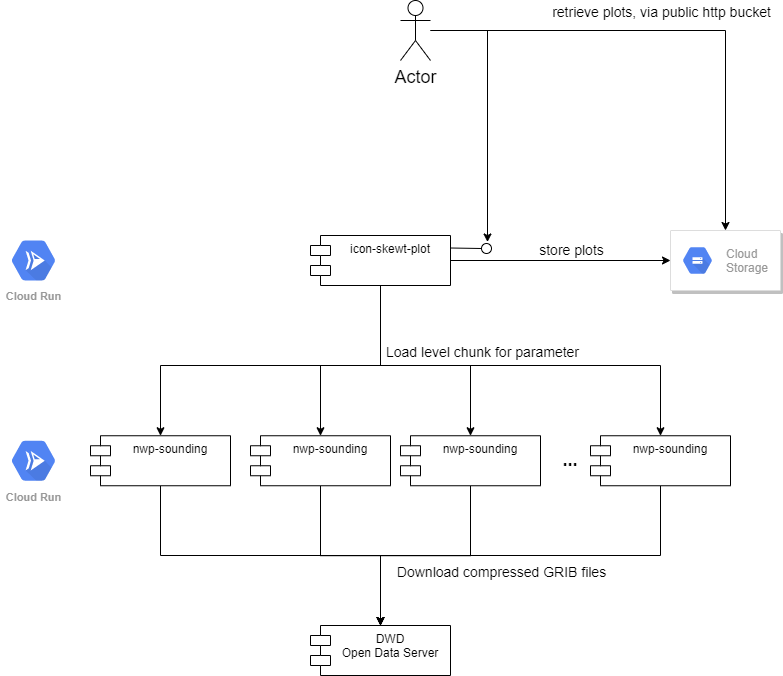

The diagram above was exported from draw.io. Its source (the exported page's mxGraphModel, read from the mxfile embedded in the PNG):
<mxGraphModel dx="954" dy="683" grid="1" gridSize="10" guides="1" tooltips="1" connect="1" arrows="1" fold="1" page="1" pageScale="1" pageWidth="1169" pageHeight="827" math="0" shadow="0">
  <root>
    <mxCell id="0" />
    <mxCell id="1" parent="0" />
    <mxCell id="UHDot6W4ediahiieSiaI-1" value="Cloud Run" style="html=1;fillColor=#5184F3;strokeColor=none;verticalAlign=top;labelPosition=center;verticalLabelPosition=bottom;align=center;spacingTop=-6;fontSize=11;fontStyle=1;fontColor=#999999;shape=mxgraph.gcp2.hexIcon;prIcon=cloud_run" vertex="1" parent="1">
      <mxGeometry x="70" y="521" width="66" height="58.5" as="geometry" />
    </mxCell>
    <mxCell id="UHDot6W4ediahiieSiaI-14" style="edgeStyle=orthogonalEdgeStyle;rounded=0;orthogonalLoop=1;jettySize=auto;html=1;fontSize=18;" edge="1" parent="1" source="UHDot6W4ediahiieSiaI-2" target="UHDot6W4ediahiieSiaI-9">
      <mxGeometry relative="1" as="geometry">
        <Array as="points">
          <mxPoint x="450" y="455" />
          <mxPoint x="230" y="455" />
        </Array>
      </mxGeometry>
    </mxCell>
    <mxCell id="UHDot6W4ediahiieSiaI-15" style="edgeStyle=orthogonalEdgeStyle;rounded=0;orthogonalLoop=1;jettySize=auto;html=1;entryX=0.5;entryY=0;entryDx=0;entryDy=0;fontSize=18;" edge="1" parent="1" source="UHDot6W4ediahiieSiaI-2" target="UHDot6W4ediahiieSiaI-10">
      <mxGeometry relative="1" as="geometry">
        <Array as="points">
          <mxPoint x="450" y="455" />
          <mxPoint x="390" y="455" />
        </Array>
      </mxGeometry>
    </mxCell>
    <mxCell id="UHDot6W4ediahiieSiaI-16" style="edgeStyle=orthogonalEdgeStyle;rounded=0;orthogonalLoop=1;jettySize=auto;html=1;entryX=0.5;entryY=0;entryDx=0;entryDy=0;fontSize=18;" edge="1" parent="1" source="UHDot6W4ediahiieSiaI-2" target="UHDot6W4ediahiieSiaI-11">
      <mxGeometry relative="1" as="geometry">
        <Array as="points">
          <mxPoint x="450" y="455" />
          <mxPoint x="540" y="455" />
        </Array>
      </mxGeometry>
    </mxCell>
    <mxCell id="UHDot6W4ediahiieSiaI-17" style="edgeStyle=orthogonalEdgeStyle;rounded=0;orthogonalLoop=1;jettySize=auto;html=1;entryX=0.5;entryY=0;entryDx=0;entryDy=0;fontSize=18;" edge="1" parent="1" source="UHDot6W4ediahiieSiaI-2" target="UHDot6W4ediahiieSiaI-13">
      <mxGeometry relative="1" as="geometry">
        <Array as="points">
          <mxPoint x="450" y="455" />
          <mxPoint x="730" y="455" />
        </Array>
      </mxGeometry>
    </mxCell>
    <mxCell id="UHDot6W4ediahiieSiaI-35" value="Load level chunk for parameter" style="text;html=1;align=center;verticalAlign=middle;resizable=0;points=[];labelBackgroundColor=#ffffff;fontSize=14;" vertex="1" connectable="0" parent="UHDot6W4ediahiieSiaI-17">
      <mxGeometry x="-0.6421" y="57" relative="1" as="geometry">
        <mxPoint x="44" y="-12" as="offset" />
      </mxGeometry>
    </mxCell>
    <mxCell id="UHDot6W4ediahiieSiaI-27" style="edgeStyle=orthogonalEdgeStyle;rounded=0;orthogonalLoop=1;jettySize=auto;html=1;fontSize=18;" edge="1" parent="1" source="UHDot6W4ediahiieSiaI-2" target="UHDot6W4ediahiieSiaI-24">
      <mxGeometry relative="1" as="geometry" />
    </mxCell>
    <mxCell id="UHDot6W4ediahiieSiaI-32" value="store plots" style="text;html=1;align=center;verticalAlign=middle;resizable=0;points=[];labelBackgroundColor=#ffffff;fontSize=14;fontStyle=0" vertex="1" connectable="0" parent="UHDot6W4ediahiieSiaI-27">
      <mxGeometry x="-0.3045" y="-3" relative="1" as="geometry">
        <mxPoint x="43" y="-15" as="offset" />
      </mxGeometry>
    </mxCell>
    <mxCell id="UHDot6W4ediahiieSiaI-2" value="icon-skewt-plot" style="shape=module;align=left;spacingLeft=20;align=center;verticalAlign=top;" vertex="1" parent="1">
      <mxGeometry x="380" y="325" width="140" height="50" as="geometry" />
    </mxCell>
    <mxCell id="UHDot6W4ediahiieSiaI-3" value="" style="rounded=0;orthogonalLoop=1;jettySize=auto;html=1;endArrow=none;endFill=0;entryX=1;entryY=0.25;entryDx=0;entryDy=0;" edge="1" target="UHDot6W4ediahiieSiaI-2" parent="1" source="UHDot6W4ediahiieSiaI-5">
      <mxGeometry relative="1" as="geometry">
        <mxPoint x="230" y="320" as="targetPoint" />
      </mxGeometry>
    </mxCell>
    <mxCell id="UHDot6W4ediahiieSiaI-5" value="" style="ellipse;whiteSpace=wrap;html=1;fontFamily=Helvetica;fontSize=12;fontColor=#000000;align=center;strokeColor=#000000;fillColor=#ffffff;points=[];aspect=fixed;resizable=0;direction=west;" vertex="1" parent="1">
      <mxGeometry x="551" y="333" width="10" height="10" as="geometry" />
    </mxCell>
    <mxCell id="UHDot6W4ediahiieSiaI-7" value="Cloud Run" style="html=1;fillColor=#5184F3;strokeColor=none;verticalAlign=top;labelPosition=center;verticalLabelPosition=bottom;align=center;spacingTop=-6;fontSize=11;fontStyle=1;fontColor=#999999;shape=mxgraph.gcp2.hexIcon;prIcon=cloud_run" vertex="1" parent="1">
      <mxGeometry x="70" y="320.75" width="66" height="58.5" as="geometry" />
    </mxCell>
    <mxCell id="UHDot6W4ediahiieSiaI-20" style="edgeStyle=orthogonalEdgeStyle;rounded=0;orthogonalLoop=1;jettySize=auto;html=1;fontSize=18;" edge="1" parent="1" source="UHDot6W4ediahiieSiaI-9" target="UHDot6W4ediahiieSiaI-18">
      <mxGeometry relative="1" as="geometry">
        <Array as="points">
          <mxPoint x="230" y="645" />
          <mxPoint x="450" y="645" />
        </Array>
      </mxGeometry>
    </mxCell>
    <mxCell id="UHDot6W4ediahiieSiaI-9" value="nwp-sounding" style="shape=module;align=left;spacingLeft=20;align=center;verticalAlign=top;" vertex="1" parent="1">
      <mxGeometry x="160" y="525.25" width="140" height="50" as="geometry" />
    </mxCell>
    <mxCell id="UHDot6W4ediahiieSiaI-21" style="edgeStyle=orthogonalEdgeStyle;rounded=0;orthogonalLoop=1;jettySize=auto;html=1;entryX=0.5;entryY=0;entryDx=0;entryDy=0;fontSize=18;" edge="1" parent="1" source="UHDot6W4ediahiieSiaI-10" target="UHDot6W4ediahiieSiaI-18">
      <mxGeometry relative="1" as="geometry" />
    </mxCell>
    <mxCell id="UHDot6W4ediahiieSiaI-10" value="nwp-sounding" style="shape=module;align=left;spacingLeft=20;align=center;verticalAlign=top;" vertex="1" parent="1">
      <mxGeometry x="320" y="525.25" width="140" height="50" as="geometry" />
    </mxCell>
    <mxCell id="UHDot6W4ediahiieSiaI-22" style="edgeStyle=orthogonalEdgeStyle;rounded=0;orthogonalLoop=1;jettySize=auto;html=1;entryX=0.5;entryY=0;entryDx=0;entryDy=0;fontSize=18;" edge="1" parent="1" source="UHDot6W4ediahiieSiaI-11" target="UHDot6W4ediahiieSiaI-18">
      <mxGeometry relative="1" as="geometry" />
    </mxCell>
    <mxCell id="UHDot6W4ediahiieSiaI-11" value="nwp-sounding" style="shape=module;align=left;spacingLeft=20;align=center;verticalAlign=top;" vertex="1" parent="1">
      <mxGeometry x="470" y="525.25" width="140" height="50" as="geometry" />
    </mxCell>
    <mxCell id="UHDot6W4ediahiieSiaI-12" value="..." style="text;html=1;strokeColor=none;fillColor=none;align=center;verticalAlign=middle;whiteSpace=wrap;rounded=0;fontStyle=1;fontSize=18;" vertex="1" parent="1">
      <mxGeometry x="620" y="540.25" width="40" height="20" as="geometry" />
    </mxCell>
    <mxCell id="UHDot6W4ediahiieSiaI-23" style="edgeStyle=orthogonalEdgeStyle;rounded=0;orthogonalLoop=1;jettySize=auto;html=1;entryX=0.5;entryY=0;entryDx=0;entryDy=0;fontSize=18;" edge="1" parent="1" source="UHDot6W4ediahiieSiaI-13" target="UHDot6W4ediahiieSiaI-18">
      <mxGeometry relative="1" as="geometry">
        <Array as="points">
          <mxPoint x="730" y="645" />
          <mxPoint x="450" y="645" />
        </Array>
      </mxGeometry>
    </mxCell>
    <mxCell id="UHDot6W4ediahiieSiaI-34" value="Download compressed GRIB files" style="text;html=1;align=center;verticalAlign=middle;resizable=0;points=[];labelBackgroundColor=#ffffff;fontSize=14;" vertex="1" connectable="0" parent="UHDot6W4ediahiieSiaI-23">
      <mxGeometry x="0.5545" y="4" relative="1" as="geometry">
        <mxPoint x="96.25" y="11" as="offset" />
      </mxGeometry>
    </mxCell>
    <mxCell id="UHDot6W4ediahiieSiaI-13" value="nwp-sounding" style="shape=module;align=left;spacingLeft=20;align=center;verticalAlign=top;" vertex="1" parent="1">
      <mxGeometry x="660" y="525.25" width="140" height="50" as="geometry" />
    </mxCell>
    <mxCell id="UHDot6W4ediahiieSiaI-18" value="DWD&#10;Open Data Server" style="shape=module;align=left;spacingLeft=20;align=center;verticalAlign=top;" vertex="1" parent="1">
      <mxGeometry x="380" y="715" width="140" height="50" as="geometry" />
    </mxCell>
    <mxCell id="UHDot6W4ediahiieSiaI-24" value="" style="strokeColor=#dddddd;shadow=1;strokeWidth=1;rounded=1;absoluteArcSize=1;arcSize=2;fontSize=18;" vertex="1" parent="1">
      <mxGeometry x="740" y="320" width="110" height="60" as="geometry" />
    </mxCell>
    <mxCell id="UHDot6W4ediahiieSiaI-25" value="Cloud&#10;Storage" style="dashed=0;connectable=0;html=1;fillColor=#5184F3;strokeColor=none;shape=mxgraph.gcp2.hexIcon;prIcon=cloud_storage;part=1;labelPosition=right;verticalLabelPosition=middle;align=left;verticalAlign=middle;spacingLeft=5;fontColor=#999999;fontSize=12;" vertex="1" parent="UHDot6W4ediahiieSiaI-24">
      <mxGeometry y="0.5" width="44" height="39" relative="1" as="geometry">
        <mxPoint x="5" y="-19.5" as="offset" />
      </mxGeometry>
    </mxCell>
    <mxCell id="UHDot6W4ediahiieSiaI-30" style="edgeStyle=orthogonalEdgeStyle;rounded=0;orthogonalLoop=1;jettySize=auto;html=1;entryX=0.4;entryY=1.15;entryDx=0;entryDy=0;entryPerimeter=0;fontSize=18;" edge="1" parent="1" source="UHDot6W4ediahiieSiaI-29" target="UHDot6W4ediahiieSiaI-5">
      <mxGeometry relative="1" as="geometry" />
    </mxCell>
    <mxCell id="UHDot6W4ediahiieSiaI-31" style="edgeStyle=orthogonalEdgeStyle;rounded=0;orthogonalLoop=1;jettySize=auto;html=1;entryX=0.5;entryY=0;entryDx=0;entryDy=0;fontSize=18;" edge="1" parent="1" source="UHDot6W4ediahiieSiaI-29" target="UHDot6W4ediahiieSiaI-24">
      <mxGeometry relative="1" as="geometry" />
    </mxCell>
    <mxCell id="UHDot6W4ediahiieSiaI-33" value="retrieve plots, via public http bucket" style="text;html=1;align=center;verticalAlign=middle;resizable=0;points=[];labelBackgroundColor=#ffffff;fontSize=14;" vertex="1" connectable="0" parent="UHDot6W4ediahiieSiaI-31">
      <mxGeometry x="-0.2303" y="6" relative="1" as="geometry">
        <mxPoint x="39" y="-14" as="offset" />
      </mxGeometry>
    </mxCell>
    <mxCell id="UHDot6W4ediahiieSiaI-29" value="Actor" style="shape=umlActor;verticalLabelPosition=bottom;labelBackgroundColor=#ffffff;verticalAlign=top;html=1;outlineConnect=0;fontSize=18;" vertex="1" parent="1">
      <mxGeometry x="470" y="90" width="30" height="60" as="geometry" />
    </mxCell>
  </root>
</mxGraphModel>